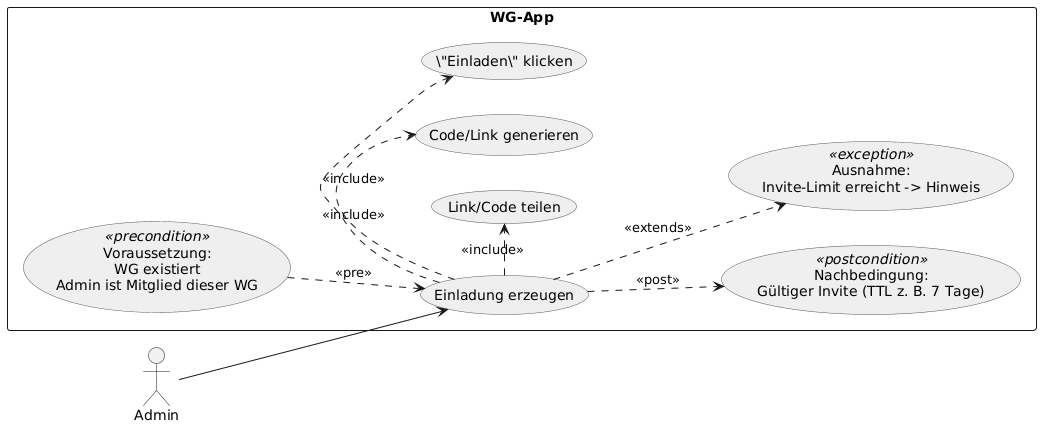

The diagram above was rendered by PlantUML. Its source (embedded in the PNG):
@startuml
left to right direction
skinparam usecaseBorderColor #555
skinparam usecaseBackgroundColor #EFEFEF

actor Admin
rectangle "WG-App" {
  usecase "Einladung erzeugen" as UC2

  usecase "\"Einladen\" klicken" as UC2_S1
  usecase "Code/Link generieren" as UC2_S2
  usecase "Link/Code teilen" as UC2_S3

  usecase "Voraussetzung:\nWG existiert\nAdmin ist Mitglied dieser WG" as UC2_PRE <<precondition>>
  usecase "Nachbedingung:\nGültiger Invite (TTL z. B. 7 Tage)" as UC2_POST <<postcondition>>
  usecase "Ausnahme:\nInvite-Limit erreicht -> Hinweis" as UC2_EXC <<exception>>
}

Admin --> UC2

UC2 .> UC2_S1 : <<include>>
UC2 .> UC2_S2 : <<include>>
UC2 .> UC2_S3 : <<include>>

UC2_PRE ..> UC2 : <<pre>>
UC2 ..> UC2_POST : <<post>>
UC2 ..> UC2_EXC : <<extends>>
@enduml